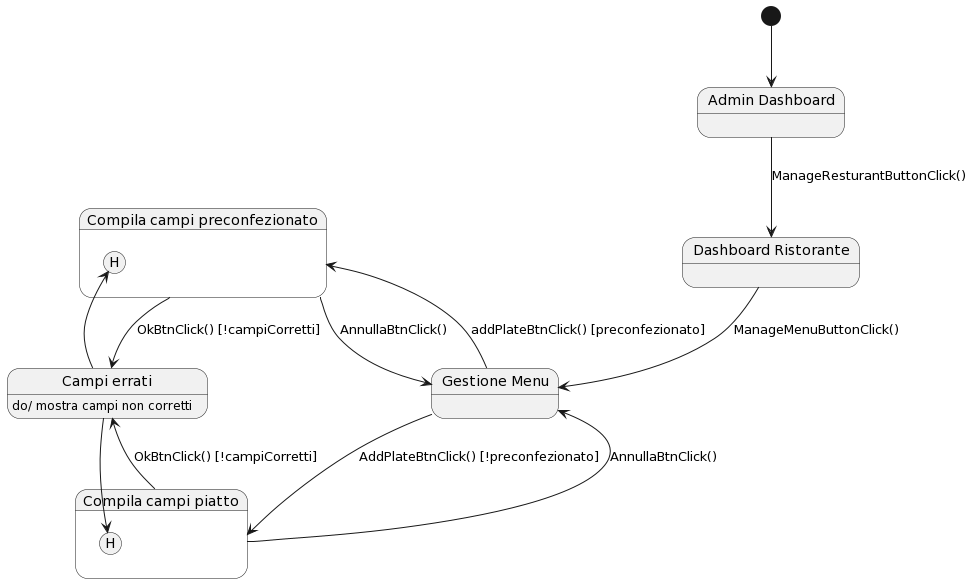

The diagram above was rendered by PlantUML. Its source (embedded in the PNG):
@startuml
state "Admin Dashboard" as AdminD
state "Dashboard Ristorante" as RestD
state "Gestione Menu" as ManageMenu
state "Compila campi piatto" as Plate
state "Compila campi preconfezionato" as Plate2
state "Campi errati" as error

error : do/ mostra campi non corretti

[*] --> AdminD
AdminD --> RestD : ManageResturantButtonClick()
RestD --> ManageMenu : ManageMenuButtonClick()
ManageMenu --> Plate : AddPlateBtnClick() [!preconfezionato]
ManageMenu -left-> Plate2 : addPlateBtnClick() [preconfezionato]
Plate -left-> error : OkBtnClick() [!campiCorretti]
Plate2 --> error : OkBtnClick() [!campiCorretti]
error -up-> Plate2[H]
error --> Plate[H]
Plate -up-> ManageMenu : AnnullaBtnClick()
Plate2 --> ManageMenu : AnnullaBtnClick()
@enduml